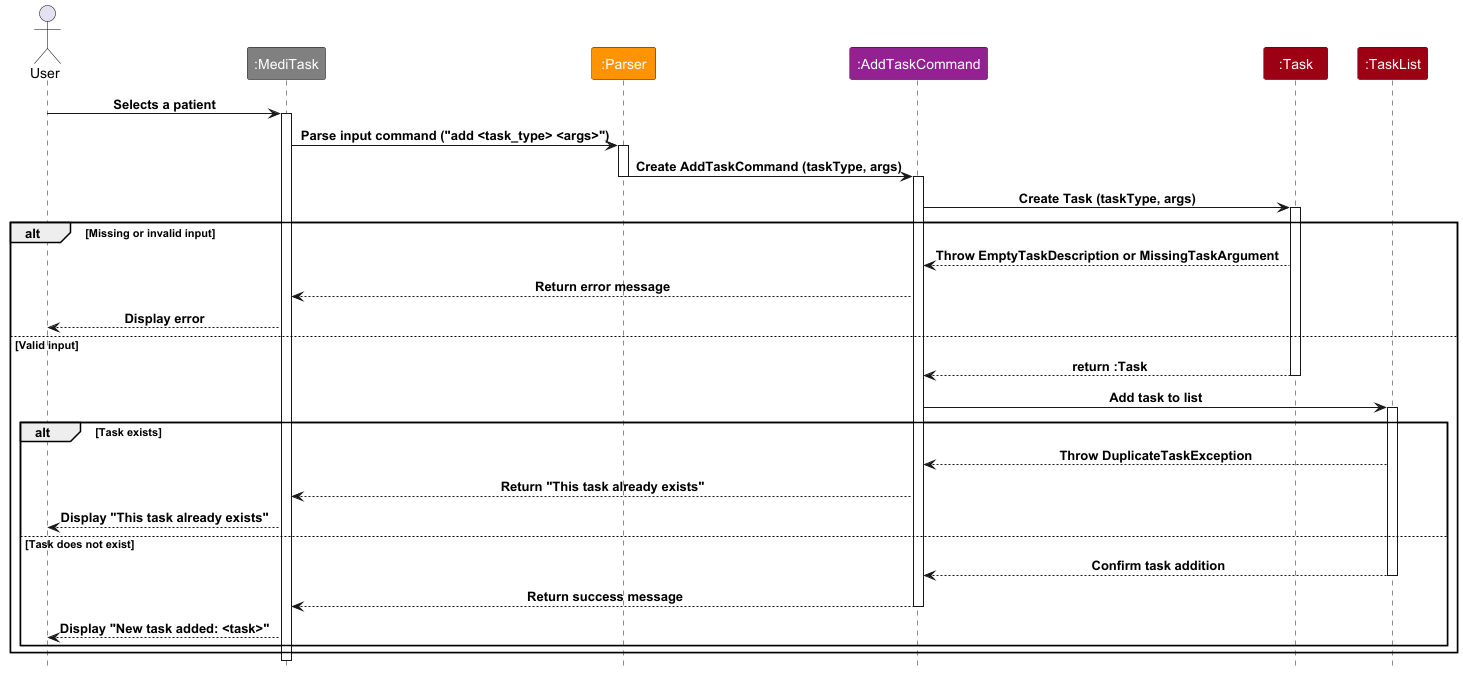

The diagram above was rendered by PlantUML. Its source (embedded in the PNG):
@startuml

!include style.puml
skinparam ArrowFormatStyle plain

actor User
participant ":MediTask" as MediTask MAIN_COLOR
participant ":Parser" as Parser PARSER_COLOR
participant ":AddTaskCommand" as AddTaskCommand COMMAND_COLOR
participant ":Task" as Task DATA_COLOR
participant ":TaskList" as TaskList DATA_COLOR

User -> MediTask: Selects a patient
activate MediTask
MediTask -> Parser: Parse input command ("add <task_type> <args>")
activate Parser
Parser -> AddTaskCommand: Create AddTaskCommand (taskType, args)
deactivate Parser
activate AddTaskCommand
AddTaskCommand -> Task: Create Task (taskType, args)
activate Task
alt Missing or invalid input
    Task --> AddTaskCommand: Throw EmptyTaskDescription or MissingTaskArgument
    AddTaskCommand --> MediTask: Return error message
    MediTask --> User: Display error
else Valid input
    Task --> AddTaskCommand: return :Task
    deactivate Task
    AddTaskCommand -> TaskList: Add task to list
    activate TaskList
    alt Task exists
        TaskList --> AddTaskCommand: Throw DuplicateTaskException
        AddTaskCommand --> MediTask: Return "This task already exists"
        MediTask --> User: Display "This task already exists"
    else Task does not exist
        TaskList --> AddTaskCommand: Confirm task addition
        deactivate TaskList
        AddTaskCommand --> MediTask: Return success message
        deactivate AddTaskCommand
        MediTask --> User: Display "New task added: <task>"
    end
end
@enduml